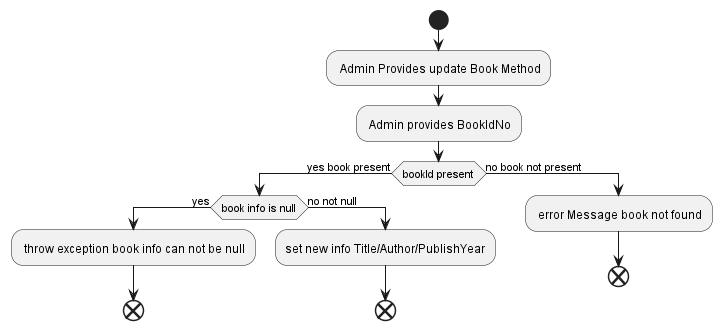

The diagram above was rendered by PlantUML. Its source (embedded in the PNG):
@startuml
start
   : Admin Provides update Book Method;

   : Admin provides BookIdNo;

if (bookId present) then (yes book present)
    if (book info is null) then (yes)
      : throw exception book info can not be null;
      end;
     else (no not null)

      :set new info Title/Author/PublishYear;
      end;
      endif
else(no book not present)
    : error Message book not found;
    end;

@enduml